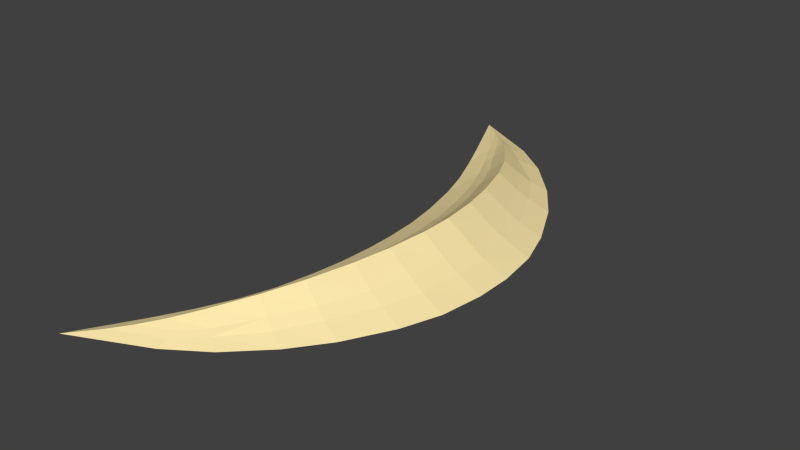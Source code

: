 # Source: DistantDunes.blend  (saved by Blender 2.76.0; exported with 4.5.12 LTS)
import bpy
from mathutils import Matrix  # noqa: F401  (used for matrix-valued properties, if any)

bpy.ops.wm.read_factory_settings(use_empty=True)
scene = bpy.context.scene
scene.name = 'Scene'

# ---- collections
col_collection_1 = bpy.data.collections.new('Collection 1'); scene.collection.children.link(col_collection_1)

# ---- materials (node trees are filled in below, after node groups)
mat_distantdunematerial = bpy.data.materials.new('DistantDuneMaterial')
mat_distantdunematerial.alpha_threshold = 0.0
mat_distantdunematerial.use_transparent_shadow = False
mat_distantdunematerial.diffuse_color = (1.0, 0.8282, 0.4218, 1.0)
mat_distantdunematerial.roughness = 0.5
mat_distantdunematerial.line_color = (0.0, 0.0, 0.0, 1.0)

# ---- material node trees

# ---- world
world_world = bpy.data.worlds.new('World'); scene.world = world_world
world_world.color = (0.05088, 0.05088, 0.05088)
world_world.use_sun_shadow = False
world_world.sun_shadow_jitter_overblur = 0.0
world_world.cycles.sampling_method = 'MANUAL'
world_world.cycles.sample_map_resolution = 256

# ---- meshes
me_cube = bpy.data.meshes.new('Cube')
me_cube.from_pydata([(-2.325, -7.971, 0.01131), (-2.21, 8.513, 0.01131), (3.858, -1.774, 0.01131), (3.464, -2.891, 0.01131), (0.9589, -6.225, 0.01131), (-0.1477, -6.969, 0.01131), (-1.305, -6.255, 0.01131), (-0.7873, -5.294, 0.01131), (0.1849, -2.297, 0.01131), (0.3089, -1.397, 0.01131), (-0.8936, 5.656, 0.01131), (-1.35, 6.674, 0.01131), (3.484, 2.936, 0.01131), (3.867, 1.785, 0.01131), (0.1153, -5.7, 0.5507), (-0.4572, -6.35, 0.3863), (2.09, -1.576, 1.097), (1.827, -2.578, 1.028), (1.816, 2.668, 1.028), (2.09, 1.619, 1.097), (-0.4416, 6.766, 0.3863), (0.1039, 6.063, 0.5507), (0.3012, 1.468, 0.01131), (0.1456, 2.426, 0.01131), (-0.1229, 7.438, 0.01131), (0.9632, 6.612, 0.01131), (2.244, -0.4638, 1.139), (2.244, 0.5056, 1.139), (0.3723, -0.4094, 0.01131), (0.3701, 0.4599, 0.01131), (4.037, 0.5563, 0.01131), (4.035, -0.5239, 0.01131), (1.353, 3.963, 0.9227), (0.8304, 4.993, 0.7779), (2.023, 5.464, 0.01131), (2.794, 4.349, 0.01131), (-0.1368, 3.619, 0.01131), (-0.4558, 4.599, 0.01131), (0.8674, -4.714, 0.7779), (1.389, -3.767, 0.9227), (-0.3278, -4.284, 0.01131), (-0.02985, -3.375, 0.01131), (2.755, -4.204, 0.01131), (1.99, -5.215, 0.01131), (-1.027, -6.858, 0.2361), (-1.517, -7.286, 0.1336), (-0.2501, 6.938, 0.2361), (0.4503, 6.285, 0.2738), (0.6154, 6.421, 0.1712), (-0.08281, 7.073, 0.1336), (1.069, -1.459, 0.3385), (0.8763, -2.41, 0.3104), (1.28, -2.465, 0.5577), (1.474, -1.514, 0.5923), (-0.264, -6.509, 0.2361), (-0.09525, -6.634, 0.1336), (0.6201, -6.04, 0.1712), (0.453, -5.915, 0.2738), (-0.8291, 6.576, 0.1336), (-0.4232, 5.827, 0.1712), (-0.221, 5.923, 0.2738), (-0.6253, 6.672, 0.2361), (-0.6149, -6.26, 0.2361), (-0.1733, -5.558, 0.2738), (-0.353, -5.466, 0.1712), (-0.7961, -6.168, 0.1336), (2.77, -1.645, 0.5925), (2.442, -2.704, 0.5577), (2.851, -2.765, 0.3104), (3.179, -1.705, 0.3384), (2.445, 2.777, 0.5577), (2.772, 1.677, 0.5927), (3.184, 1.727, 0.3385), (2.856, 2.827, 0.3104), (0.8499, 2.524, 0.3104), (1.064, 1.52, 0.3383), (1.471, 1.566, 0.592), (1.257, 2.57, 0.5577), (-0.978, 7.312, 0.2361), (-1.443, 7.774, 0.1336), (3.349, -0.4938, 0.3512), (3.35, 0.5309, 0.3512), (2.931, 0.5309, 0.6207), (2.93, -0.4938, 0.6207), (1.603, -0.4366, 0.6218), (1.602, 0.4828, 0.6218), (1.157, 0.4828, 0.3516), (1.158, -0.4366, 0.3516), (0.8459, 3.836, 0.4822), (0.424, 4.848, 0.4216), (0.09565, 4.757, 0.2201), (0.5158, 3.746, 0.2807), (2.229, 4.207, 0.2807), (1.583, 5.286, 0.2201), (1.271, 5.185, 0.4216), (1.916, 4.105, 0.4822), (0.4962, -4.557, 0.4216), (0.9071, -3.622, 0.4822), (0.5979, -3.519, 0.2807), (0.1882, -4.455, 0.2201), (1.574, -5.029, 0.2201), (2.217, -4.042, 0.2807), (1.925, -3.928, 0.4822), (1.284, -4.914, 0.4216)], [], [(52, 97, 39, 17), (88, 77, 18, 32), (84, 53, 16, 26), (62, 44, 15), (44, 54, 15), (76, 85, 27, 19), (95, 32, 18, 70), (46, 78, 20), (78, 61, 20), (60, 89, 33, 21), (71, 19, 27, 82), (83, 26, 16, 66), (43, 100, 56, 4), (1, 11, 58, 79), (35, 92, 73, 12), (24, 1, 79, 49), (103, 38, 14, 57), (10, 37, 90, 59), (22, 29, 86, 75), (28, 9, 50, 87), (0, 5, 55, 45), (3, 68, 101, 42), (13, 72, 81, 30), (8, 41, 98, 51), (25, 48, 93, 34), (47, 21, 33, 94), (96, 63, 14, 38), (67, 17, 39, 102), (36, 23, 74, 91), (6, 0, 45, 65), (40, 7, 64, 99), (46, 47, 48, 49), (50, 51, 52, 53), (54, 55, 56, 57), (58, 59, 60, 61), (62, 63, 64, 65), (66, 67, 68, 69), (70, 71, 72, 73), (74, 75, 76, 77), (80, 81, 82, 83), (84, 85, 86, 87), (88, 89, 90, 91), (92, 93, 94, 95), (96, 97, 98, 99), (100, 101, 102, 103), (46, 20, 21, 47), (50, 9, 8, 51), (57, 14, 15, 54), (58, 11, 10, 59), (62, 15, 14, 63), (66, 16, 17, 67), (70, 18, 19, 71), (74, 23, 22, 75), (80, 31, 30, 81), (84, 26, 27, 85), (88, 32, 33, 89), (92, 35, 34, 93), (96, 38, 39, 97), (100, 43, 42, 101), (24, 49, 48, 25), (16, 53, 52, 17), (4, 56, 55, 5), (20, 61, 60, 21), (6, 65, 64, 7), (2, 69, 68, 3), (12, 73, 72, 13), (18, 77, 76, 19), (26, 83, 82, 27), (28, 87, 86, 29), (36, 91, 90, 37), (32, 95, 94, 33), (40, 99, 98, 41), (38, 103, 102, 39), (67, 102, 101, 68), (97, 52, 51, 98), (47, 94, 93, 48), (89, 60, 59, 90), (85, 76, 75, 86), (71, 82, 81, 72), (61, 78, 79, 58), (77, 88, 91, 74), (63, 96, 99, 64), (103, 57, 56, 100), (83, 66, 69, 80), (95, 70, 73, 92), (53, 84, 87, 50), (78, 46, 49, 79), (54, 44, 45, 55), (44, 62, 65, 45), (31, 80, 69, 2)])
_uv = me_cube.uv_layers.new(name='UVMap')
_uv.uv.foreach_set('vector', [0.6681, 0.6677, 0.7027, 0.7374, 0.6407, 0.7455, 0.5992, 0.6739, 0.7123, 0.2865, 0.6731, 0.3633, 0.6032, 0.3567, 0.6483, 0.2782, 0.6389, 0.5452, 0.6506, 0.6103, 0.5741, 0.6134, 0.5597, 0.5462, 0.8422, 0.896, 0.8768, 0.9317, 0.8216, 0.9012, 0.4509, 0.9204, 0.3845, 0.9037, 0.4079, 0.8951, 0.6526, 0.4241, 0.6395, 0.4897, 0.5603, 0.4876, 0.576, 0.4203, 0.2111, 0.2898, 0.2792, 0.3003, 0.2425, 0.3806, 0.1674, 0.3721, 0.3914, 0.1079, 0.4552, 0.08195, 0.4145, 0.1188, 0.881, 0.07511, 0.8507, 0.1142, 0.828, 0.1083, 0.8141, 0.1598, 0.7516, 0.2251, 0.7002, 0.2158, 0.7734, 0.1509, 0.1396, 0.4393, 0.221, 0.4449, 0.2086, 0.5121, 0.1262, 0.5083, 0.1257, 0.5689, 0.208, 0.5695, 0.219, 0.634, 0.1378, 0.6359, 0.1787, 0.8365, 0.2242, 0.8256, 0.3047, 0.8799, 0.2681, 0.8908, 0.9971, 0.001816, 0.9229, 0.1139, 0.8728, 0.1201, 0.9257, 0.04697, 0.1143, 0.2746, 0.1751, 0.2831, 0.1208, 0.3684, 0.05317, 0.3618, 0.3709, 0.0764, 0.5539, 0.001816, 0.4917, 0.05099, 0.3724, 0.0996, 0.2583, 0.8196, 0.3101, 0.8097, 0.3654, 0.8614, 0.3238, 0.8728, 0.8836, 0.1759, 0.8458, 0.2403, 0.7891, 0.2307, 0.8361, 0.1657, 0.7797, 0.4303, 0.7732, 0.4913, 0.6902, 0.4899, 0.6993, 0.4271, 0.7725, 0.5439, 0.7773, 0.6035, 0.6971, 0.6073, 0.6895, 0.5455, 0.5539, 0.9769, 0.3643, 0.929, 0.3652, 0.9108, 0.489, 0.942, 0.05137, 0.7066, 0.1179, 0.6993, 0.1712, 0.7713, 0.1125, 0.7806, 0.01905, 0.4319, 0.09274, 0.4355, 0.07804, 0.5074, 0.00338, 0.5056, 0.7873, 0.6578, 0.8049, 0.7227, 0.7387, 0.7314, 0.7143, 0.6646, 0.2755, 0.131, 0.3127, 0.1423, 0.2296, 0.2151, 0.1822, 0.2045, 0.3315, 0.1507, 0.3735, 0.1652, 0.3192, 0.2349, 0.2655, 0.2218, 0.74, 0.7937, 0.8033, 0.8539, 0.7655, 0.862, 0.6914, 0.8026, 0.1644, 0.6965, 0.2384, 0.6912, 0.2714, 0.758, 0.2054, 0.7653, 0.8181, 0.2998, 0.7934, 0.3722, 0.7194, 0.3663, 0.7499, 0.2922, 0.9115, 0.8955, 0.9971, 0.9982, 0.9231, 0.9573, 0.8625, 0.8905, 0.8297, 0.7774, 0.8681, 0.838, 0.8235, 0.8484, 0.7758, 0.7877, 0.3914, 0.1079, 0.3315, 0.1507, 0.3127, 0.1423, 0.3724, 0.0996, 0.6971, 0.6073, 0.7143, 0.6646, 0.6681, 0.6677, 0.6506, 0.6103, 0.3845, 0.9037, 0.3652, 0.9108, 0.3047, 0.8799, 0.3238, 0.8728, 0.8728, 0.1201, 0.8361, 0.1657, 0.8141, 0.1598, 0.8507, 0.1142, 0.8422, 0.896, 0.8033, 0.8539, 0.8235, 0.8484, 0.8625, 0.8905, 0.1378, 0.6359, 0.1644, 0.6965, 0.1179, 0.6993, 0.09111, 0.6387, 0.1674, 0.3721, 0.1396, 0.4393, 0.09274, 0.4355, 0.1208, 0.3684, 0.7194, 0.3663, 0.6993, 0.4271, 0.6526, 0.4241, 0.6731, 0.3633, 0.07752, 0.568, 0.07804, 0.5074, 0.1262, 0.5083, 0.1257, 0.5689, 0.6389, 0.5452, 0.6395, 0.4897, 0.6902, 0.4899, 0.6895, 0.5455, 0.7123, 0.2865, 0.7516, 0.2251, 0.7891, 0.2307, 0.7499, 0.2922, 0.1751, 0.2831, 0.2296, 0.2151, 0.2655, 0.2218, 0.2111, 0.2898, 0.74, 0.7937, 0.7027, 0.7374, 0.7387, 0.7314, 0.7758, 0.7877, 0.2242, 0.8256, 0.1712, 0.7713, 0.2054, 0.7653, 0.2583, 0.8196, 0.3914, 0.1079, 0.4145, 0.1188, 0.3735, 0.1652, 0.3315, 0.1507, 0.6971, 0.6073, 0.7773, 0.6035, 0.7873, 0.6578, 0.7143, 0.6646, 0.3238, 0.8728, 0.3654, 0.8614, 0.4079, 0.8951, 0.3845, 0.9037, 0.8728, 0.1201, 0.9229, 0.1139, 0.8836, 0.1759, 0.8361, 0.1657, 0.8422, 0.896, 0.8216, 0.9012, 0.7655, 0.862, 0.8033, 0.8539, 0.1378, 0.6359, 0.219, 0.634, 0.2384, 0.6912, 0.1644, 0.6965, 0.1674, 0.3721, 0.2425, 0.3806, 0.221, 0.4449, 0.1396, 0.4393, 0.7194, 0.3663, 0.7934, 0.3722, 0.7797, 0.4303, 0.6993, 0.4271, 0.07752, 0.568, 0.002922, 0.5695, 0.00338, 0.5056, 0.07804, 0.5074, 0.6389, 0.5452, 0.5597, 0.5462, 0.5603, 0.4876, 0.6395, 0.4897, 0.7123, 0.2865, 0.6483, 0.2782, 0.7002, 0.2158, 0.7516, 0.2251, 0.1751, 0.2831, 0.1143, 0.2746, 0.1822, 0.2045, 0.2296, 0.2151, 0.74, 0.7937, 0.6914, 0.8026, 0.6407, 0.7455, 0.7027, 0.7374, 0.2242, 0.8256, 0.1787, 0.8365, 0.1125, 0.7806, 0.1712, 0.7713, 0.3709, 0.0764, 0.3724, 0.0996, 0.3127, 0.1423, 0.2755, 0.131, 0.5741, 0.6134, 0.6506, 0.6103, 0.6681, 0.6677, 0.5992, 0.6739, 0.2681, 0.8908, 0.3047, 0.8799, 0.3652, 0.9108, 0.3643, 0.929, 0.828, 0.1083, 0.8507, 0.1142, 0.8141, 0.1598, 0.7734, 0.1509, 0.9115, 0.8955, 0.8625, 0.8905, 0.8235, 0.8484, 0.8681, 0.838, 0.0176, 0.6426, 0.09111, 0.6387, 0.1179, 0.6993, 0.05137, 0.7066, 0.05317, 0.3618, 0.1208, 0.3684, 0.09274, 0.4355, 0.01905, 0.4319, 0.6032, 0.3567, 0.6731, 0.3633, 0.6526, 0.4241, 0.576, 0.4203, 0.208, 0.5695, 0.1257, 0.5689, 0.1262, 0.5083, 0.2086, 0.5121, 0.7725, 0.5439, 0.6895, 0.5455, 0.6902, 0.4899, 0.7732, 0.4913, 0.8181, 0.2998, 0.7499, 0.2922, 0.7891, 0.2307, 0.8458, 0.2403, 0.2792, 0.3003, 0.2111, 0.2898, 0.2655, 0.2218, 0.3192, 0.2349, 0.8297, 0.7774, 0.7758, 0.7877, 0.7387, 0.7314, 0.8049, 0.7227, 0.3101, 0.8097, 0.2583, 0.8196, 0.2054, 0.7653, 0.2714, 0.758, 0.1644, 0.6965, 0.2054, 0.7653, 0.1712, 0.7713, 0.1179, 0.6993, 0.7027, 0.7374, 0.6681, 0.6677, 0.7143, 0.6646, 0.7387, 0.7314, 0.3315, 0.1507, 0.2655, 0.2218, 0.2296, 0.2151, 0.3127, 0.1423, 0.7516, 0.2251, 0.8141, 0.1598, 0.8361, 0.1657, 0.7891, 0.2307, 0.6395, 0.4897, 0.6526, 0.4241, 0.6993, 0.4271, 0.6902, 0.4899, 0.1396, 0.4393, 0.1262, 0.5083, 0.07804, 0.5074, 0.09274, 0.4355, 0.8507, 0.1142, 0.881, 0.07511, 0.9257, 0.04697, 0.8728, 0.1201, 0.6731, 0.3633, 0.7123, 0.2865, 0.7499, 0.2922, 0.7194, 0.3663, 0.8033, 0.8539, 0.74, 0.7937, 0.7758, 0.7877, 0.8235, 0.8484, 0.2583, 0.8196, 0.3238, 0.8728, 0.3047, 0.8799, 0.2242, 0.8256, 0.1257, 0.5689, 0.1378, 0.6359, 0.09111, 0.6387, 0.07752, 0.568, 0.2111, 0.2898, 0.1674, 0.3721, 0.1208, 0.3684, 0.1751, 0.2831, 0.6506, 0.6103, 0.6389, 0.5452, 0.6895, 0.5455, 0.6971, 0.6073, 0.4552, 0.08195, 0.3914, 0.1079, 0.3724, 0.0996, 0.4917, 0.05099, 0.3845, 0.9037, 0.4509, 0.9204, 0.489, 0.942, 0.3652, 0.9108, 0.8768, 0.9317, 0.8422, 0.896, 0.8625, 0.8905, 0.9231, 0.9573, 0.002922, 0.5695, 0.07752, 0.568, 0.09111, 0.6387, 0.0176, 0.6426])
me_cube.materials.append(mat_distantdunematerial)
me_cube.use_remesh_preserve_volume = False
me_cube.use_remesh_preserve_attributes = False
me_cube.use_mirror_vertex_groups = False
me_cube.update()

# ---- objects
ob_distantdune = bpy.data.objects.new('DistantDune', me_cube)

# ---- transforms, parenting, visibility, modifiers, constraints
ob_distantdune.location = (0.0, 0.0, 1.0)
ob_distantdune.lock_rotations_4d = False
ob_distantdune.empty_display_type = 'ARROWS'
ob_distantdune.lineart.crease_threshold = 0.0

# ---- collection membership
col_collection_1.objects.link(ob_distantdune)

# ---- scene / render settings (as saved in the file)
scene.frame_start = 1; scene.frame_end = 250; scene.frame_set(1)
scene.render.engine = 'BLENDER_EEVEE_NEXT'
scene.render.image_settings.color_mode = 'RGB'
scene.render.image_settings.compression = 90
scene.render.resolution_percentage = 50
scene.render.dither_intensity = 0.0
scene.render.bake_margin = 2
scene.render.bake_bias = 0.0
scene.cycles.use_denoising = False
scene.cycles.samples = 10
scene.cycles.sampling_pattern = 'TABULATED_SOBOL'
scene.cycles.light_sampling_threshold = 0.0
scene.cycles.use_adaptive_sampling = False
scene.cycles.use_light_tree = False
scene.cycles.blur_glossy = 0.0
scene.cycles.volume_bounces = 1
scene.cycles.pixel_filter_type = 'GAUSSIAN'
scene.cycles.sample_clamp_indirect = 0.0
scene.view_settings.view_transform = 'Standard'
bpy.context.view_layer.update()

# ---- added for rendering (the .blend has no active camera and no usable light): camera, sun
cam_auto = bpy.data.cameras.new('AutoCamera')
cam_auto.lens = 50.0
cam_auto.sensor_width = 36.0
cam_auto.clip_end = 1000.0
ob_auto_camera = bpy.data.objects.new('AutoCamera', cam_auto)
scene.collection.objects.link(ob_auto_camera)
ob_auto_camera.location = (17.2372, -19.3859, 14.6797)
ob_auto_camera.rotation_euler = (1.09748, -7.21219e-08, 0.694738)
scene.camera = ob_auto_camera
light_auto_sun = bpy.data.lights.new('AutoSun', 'SUN')
light_auto_sun.energy = 3.0
light_auto_sun.angle = 0.0523599
ob_auto_sun = bpy.data.objects.new('AutoSun', light_auto_sun)
scene.collection.objects.link(ob_auto_sun)
ob_auto_sun.rotation_euler = (0.872665, 0.174533, 0.523599)
bpy.context.view_layer.update()

